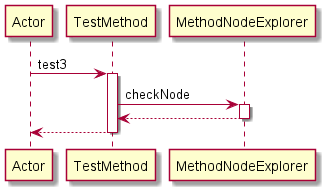

The diagram above was rendered by PlantUML. Its source (embedded in the PNG):
@startuml 
participant Actor 
Actor -> TestMethod: test3
activate TestMethod
TestMethod -> MethodNodeExplorer: checkNode
activate MethodNodeExplorer
MethodNodeExplorer-->TestMethod
deactivate MethodNodeExplorer
return 
@enduml